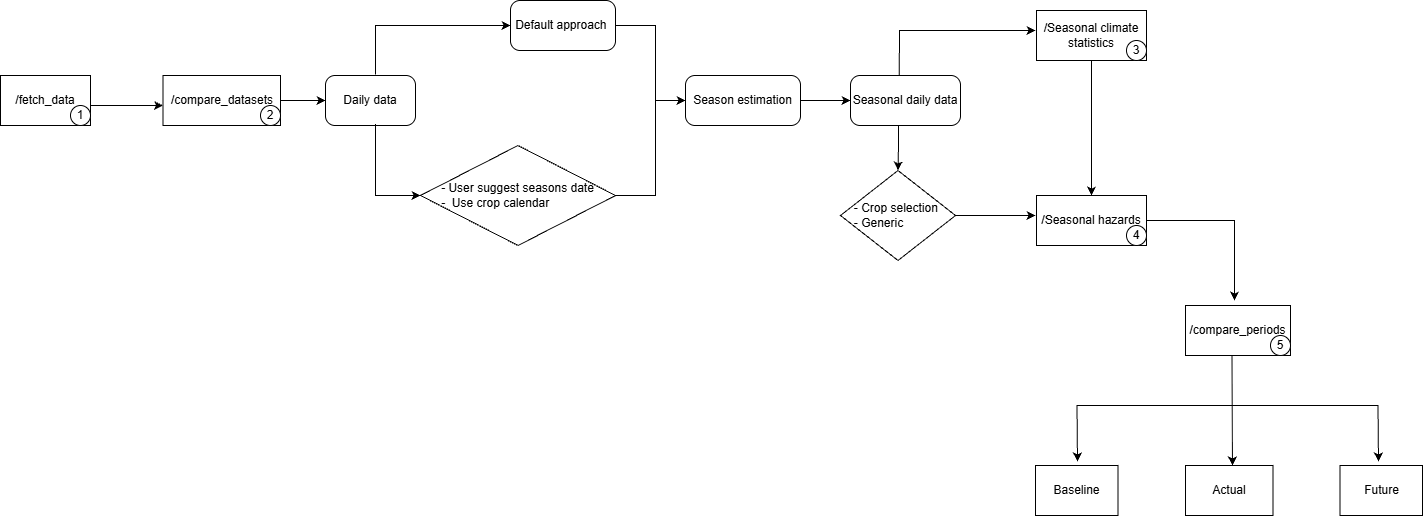

The diagram above was exported from draw.io. Its source (the exported page's mxGraphModel, read from the mxfile embedded in the PNG):
<mxGraphModel dx="928" dy="479" grid="1" gridSize="10" guides="1" tooltips="1" connect="1" arrows="1" fold="1" page="1" pageScale="1" pageWidth="850" pageHeight="1100" math="0" shadow="0">
  <root>
    <mxCell id="0" />
    <mxCell id="1" parent="0" />
    <mxCell id="xSEBatlhpawfViXxYS_H-1" edge="1" parent="1" source="xSEBatlhpawfViXxYS_H-28" style="edgeStyle=orthogonalEdgeStyle;rounded=0;orthogonalLoop=1;jettySize=auto;html=1;" target="xSEBatlhpawfViXxYS_H-17" value="">
      <mxGeometry relative="1" as="geometry">
        <Array as="points">
          <mxPoint x="242.5" y="175" />
          <mxPoint x="242.5" y="175" />
        </Array>
        <mxPoint x="82.5" y="175" as="sourcePoint" />
      </mxGeometry>
    </mxCell>
    <mxCell id="xSEBatlhpawfViXxYS_H-2" parent="1" style="rounded=1;whiteSpace=wrap;html=1;arcSize=19;" value="&lt;font&gt;Daily data&lt;/font&gt;" vertex="1">
      <mxGeometry height="50" width="90" x="455" y="145" as="geometry" />
    </mxCell>
    <mxCell id="xSEBatlhpawfViXxYS_H-3" parent="1" style="rounded=1;whiteSpace=wrap;html=1;arcSize=19;" value="&lt;font&gt;Default approach&amp;nbsp;&lt;/font&gt;" vertex="1">
      <mxGeometry height="50" width="105" x="640" y="70" as="geometry" />
    </mxCell>
    <mxCell id="xSEBatlhpawfViXxYS_H-4" edge="1" parent="1" source="xSEBatlhpawfViXxYS_H-5" style="edgeStyle=orthogonalEdgeStyle;rounded=0;orthogonalLoop=1;jettySize=auto;html=1;" target="xSEBatlhpawfViXxYS_H-7" value="">
      <mxGeometry relative="1" as="geometry" />
    </mxCell>
    <mxCell id="xSEBatlhpawfViXxYS_H-5" parent="1" style="rounded=1;whiteSpace=wrap;html=1;arcSize=19;" value="&lt;font&gt;Season estimation&lt;/font&gt;" vertex="1">
      <mxGeometry height="50" width="115" x="815" y="145" as="geometry" />
    </mxCell>
    <mxCell id="xSEBatlhpawfViXxYS_H-6" edge="1" parent="1" style="edgeStyle=orthogonalEdgeStyle;rounded=0;orthogonalLoop=1;jettySize=auto;html=1;" target="xSEBatlhpawfViXxYS_H-10" value="">
      <mxGeometry relative="1" as="geometry">
        <mxPoint x="1028" y="190" as="sourcePoint" />
      </mxGeometry>
    </mxCell>
    <mxCell id="xSEBatlhpawfViXxYS_H-7" parent="1" style="rounded=1;whiteSpace=wrap;html=1;arcSize=19;" value="&lt;font&gt;Seasonal daily data&lt;/font&gt;" vertex="1">
      <mxGeometry height="50" width="110" x="980" y="145" as="geometry" />
    </mxCell>
    <mxCell id="xSEBatlhpawfViXxYS_H-8" parent="1" style="rounded=1;whiteSpace=wrap;html=1;arcSize=0;" value="&lt;font&gt;/Seasonal climate statistics&lt;/font&gt;" vertex="1">
      <mxGeometry height="50" width="110" x="1166" y="80" as="geometry" />
    </mxCell>
    <mxCell id="xSEBatlhpawfViXxYS_H-9" parent="1" style="rounded=1;whiteSpace=wrap;html=1;arcSize=0;" value="&lt;font&gt;/Seasonal hazards&lt;/font&gt;" vertex="1">
      <mxGeometry height="50" width="110" x="1166" y="265" as="geometry" />
    </mxCell>
    <mxCell id="xSEBatlhpawfViXxYS_H-10" parent="1" style="rhombus;whiteSpace=wrap;html=1;" value="&lt;font style=&quot;text-align: left;&quot;&gt;- Crop selection&amp;nbsp;&lt;/font&gt;&lt;div style=&quot;text-align: left;&quot;&gt;&lt;font&gt;- Generic&amp;nbsp;&lt;/font&gt;&lt;/div&gt;" vertex="1">
      <mxGeometry height="90" width="115" x="970" y="240" as="geometry" />
    </mxCell>
    <mxCell id="xSEBatlhpawfViXxYS_H-11" parent="1" style="rhombus;whiteSpace=wrap;html=1;" value="&lt;font style=&quot;text-align: left;&quot;&gt;- User suggest seasons date&lt;/font&gt;&lt;div style=&quot;text-align: left;&quot;&gt;&lt;font&gt;-&amp;nbsp; Use crop calendar&lt;/font&gt;&lt;/div&gt;" vertex="1">
      <mxGeometry height="100" width="195" x="550" y="215" as="geometry" />
    </mxCell>
    <mxCell id="xSEBatlhpawfViXxYS_H-12" parent="1" style="rounded=0;whiteSpace=wrap;html=1;" value="&lt;font&gt;/compare_periods&lt;/font&gt;" vertex="1">
      <mxGeometry height="50" width="105" x="1315" y="375" as="geometry" />
    </mxCell>
    <mxCell id="xSEBatlhpawfViXxYS_H-13" parent="1" style="rounded=0;whiteSpace=wrap;html=1;" value="&lt;font&gt;Baseline&lt;/font&gt;" vertex="1">
      <mxGeometry height="50" width="82.5" x="1165" y="535" as="geometry" />
    </mxCell>
    <mxCell id="xSEBatlhpawfViXxYS_H-14" parent="1" style="rounded=0;whiteSpace=wrap;html=1;" value="&lt;font&gt;Actual&lt;/font&gt;" vertex="1">
      <mxGeometry height="50" width="87.5" x="1315" y="535" as="geometry" />
    </mxCell>
    <mxCell id="xSEBatlhpawfViXxYS_H-15" parent="1" style="rounded=0;whiteSpace=wrap;html=1;" value="&lt;font&gt;Future&lt;/font&gt;" vertex="1">
      <mxGeometry height="50" width="82.5" x="1469.5" y="535" as="geometry" />
    </mxCell>
    <mxCell id="xSEBatlhpawfViXxYS_H-16" edge="1" parent="1" source="xSEBatlhpawfViXxYS_H-17" style="edgeStyle=orthogonalEdgeStyle;rounded=0;orthogonalLoop=1;jettySize=auto;html=1;" target="xSEBatlhpawfViXxYS_H-2" value="">
      <mxGeometry relative="1" as="geometry" />
    </mxCell>
    <mxCell id="xSEBatlhpawfViXxYS_H-17" parent="1" style="rounded=0;whiteSpace=wrap;html=1;" value="&lt;font&gt;/compare_datasets&lt;/font&gt;" vertex="1">
      <mxGeometry height="50" width="117.5" x="292.5" y="145" as="geometry" />
    </mxCell>
    <mxCell id="xSEBatlhpawfViXxYS_H-18" edge="1" parent="1" source="xSEBatlhpawfViXxYS_H-2" style="endArrow=classic;html=1;rounded=0;exitX=0.556;exitY=0.97;exitDx=0;exitDy=0;exitPerimeter=0;entryX=0;entryY=0.5;entryDx=0;entryDy=0;" target="xSEBatlhpawfViXxYS_H-11" value="">
      <mxGeometry height="50" relative="1" width="50" as="geometry">
        <Array as="points">
          <mxPoint x="505" y="265" />
        </Array>
        <mxPoint x="395" y="160" as="sourcePoint" />
        <mxPoint x="503" y="350" as="targetPoint" />
      </mxGeometry>
    </mxCell>
    <mxCell id="xSEBatlhpawfViXxYS_H-19" edge="1" parent="1" style="endArrow=classic;html=1;rounded=0;entryX=0;entryY=0.5;entryDx=0;entryDy=0;" target="xSEBatlhpawfViXxYS_H-3" value="">
      <mxGeometry height="50" relative="1" width="50" as="geometry">
        <Array as="points">
          <mxPoint x="505" y="95" />
        </Array>
        <mxPoint x="505" y="144" as="sourcePoint" />
        <mxPoint x="445" y="110" as="targetPoint" />
      </mxGeometry>
    </mxCell>
    <mxCell id="xSEBatlhpawfViXxYS_H-20" edge="1" parent="1" source="xSEBatlhpawfViXxYS_H-11" style="endArrow=none;html=1;rounded=0;exitX=1;exitY=0.5;exitDx=0;exitDy=0;entryX=1;entryY=0.5;entryDx=0;entryDy=0;" target="xSEBatlhpawfViXxYS_H-3" value="">
      <mxGeometry height="50" relative="1" width="50" as="geometry">
        <Array as="points">
          <mxPoint x="785" y="265" />
          <mxPoint x="785" y="95" />
        </Array>
        <mxPoint x="985" y="160" as="sourcePoint" />
        <mxPoint x="785" y="100" as="targetPoint" />
      </mxGeometry>
    </mxCell>
    <mxCell id="xSEBatlhpawfViXxYS_H-21" edge="1" parent="1" style="endArrow=classic;html=1;rounded=0;entryX=0;entryY=0.5;entryDx=0;entryDy=0;" target="xSEBatlhpawfViXxYS_H-5" value="">
      <mxGeometry height="50" relative="1" width="50" as="geometry">
        <mxPoint x="785" y="170" as="sourcePoint" />
        <mxPoint x="1035" y="110" as="targetPoint" />
      </mxGeometry>
    </mxCell>
    <mxCell id="xSEBatlhpawfViXxYS_H-22" edge="1" parent="1" source="xSEBatlhpawfViXxYS_H-10" style="endArrow=classic;html=1;rounded=0;exitX=1;exitY=0.5;exitDx=0;exitDy=0;" value="">
      <mxGeometry height="50" relative="1" width="50" as="geometry">
        <mxPoint x="985" y="160" as="sourcePoint" />
        <mxPoint x="1165" y="285" as="targetPoint" />
      </mxGeometry>
    </mxCell>
    <mxCell id="xSEBatlhpawfViXxYS_H-23" edge="1" parent="1" style="endArrow=classic;html=1;rounded=0;exitX=0.5;exitY=0;exitDx=0;exitDy=0;" value="">
      <mxGeometry height="50" relative="1" width="50" as="geometry">
        <Array as="points">
          <mxPoint x="1029" y="100" />
        </Array>
        <mxPoint x="1028.75" y="145" as="sourcePoint" />
        <mxPoint x="1165" y="100" as="targetPoint" />
      </mxGeometry>
    </mxCell>
    <mxCell id="xSEBatlhpawfViXxYS_H-25" edge="1" parent="1" source="xSEBatlhpawfViXxYS_H-9" style="endArrow=classic;html=1;rounded=0;exitX=1;exitY=0.5;exitDx=0;exitDy=0;" value="">
      <mxGeometry height="50" relative="1" width="50" as="geometry">
        <Array as="points">
          <mxPoint x="1364" y="290" />
        </Array>
        <mxPoint x="1316" y="180" as="sourcePoint" />
        <mxPoint x="1364" y="370" as="targetPoint" />
      </mxGeometry>
    </mxCell>
    <mxCell id="xSEBatlhpawfViXxYS_H-26" edge="1" parent="1" style="endArrow=classic;startArrow=classic;html=1;rounded=0;" value="">
      <mxGeometry height="50" relative="1" width="50" as="geometry">
        <Array as="points">
          <mxPoint x="1206.5" y="475" />
          <mxPoint x="1507.5" y="475" />
        </Array>
        <mxPoint x="1207" y="531" as="sourcePoint" />
        <mxPoint x="1508" y="531" as="targetPoint" />
      </mxGeometry>
    </mxCell>
    <mxCell id="xSEBatlhpawfViXxYS_H-27" edge="1" parent="1" style="endArrow=classic;html=1;rounded=0;exitX=0.607;exitY=1;exitDx=0;exitDy=0;exitPerimeter=0;" value="">
      <mxGeometry height="50" relative="1" width="50" as="geometry">
        <mxPoint x="1361.5" y="425" as="sourcePoint" />
        <mxPoint x="1361.98" y="535" as="targetPoint" />
      </mxGeometry>
    </mxCell>
    <mxCell id="xSEBatlhpawfViXxYS_H-28" parent="1" style="rounded=0;whiteSpace=wrap;html=1;" value="&lt;font&gt;/fetch_data&lt;/font&gt;" vertex="1">
      <mxGeometry height="50" width="90" x="130" y="145" as="geometry" />
    </mxCell>
    <mxCell id="xSEBatlhpawfViXxYS_H-29" parent="1" style="ellipse;whiteSpace=wrap;html=1;aspect=fixed;" value="5" vertex="1">
      <mxGeometry height="20" width="20" x="1400" y="405" as="geometry" />
    </mxCell>
    <mxCell id="xSEBatlhpawfViXxYS_H-30" parent="1" style="ellipse;whiteSpace=wrap;html=1;aspect=fixed;" value="4" vertex="1">
      <mxGeometry height="20" width="20" x="1256" y="295" as="geometry" />
    </mxCell>
    <mxCell id="xSEBatlhpawfViXxYS_H-31" parent="1" style="ellipse;whiteSpace=wrap;html=1;aspect=fixed;" value="3" vertex="1">
      <mxGeometry height="20" width="20" x="1256" y="110" as="geometry" />
    </mxCell>
    <mxCell id="xSEBatlhpawfViXxYS_H-32" parent="1" style="ellipse;whiteSpace=wrap;html=1;aspect=fixed;" value="1" vertex="1">
      <mxGeometry height="20" width="20" x="200" y="175" as="geometry" />
    </mxCell>
    <mxCell id="xSEBatlhpawfViXxYS_H-33" parent="1" style="ellipse;whiteSpace=wrap;html=1;aspect=fixed;" value="2" vertex="1">
      <mxGeometry height="20" width="20" x="390" y="175" as="geometry" />
    </mxCell>
    <mxCell id="xSEBatlhpawfViXxYS_H-34" edge="1" parent="1" source="xSEBatlhpawfViXxYS_H-8" style="endArrow=classic;html=1;rounded=0;entryX=0.5;entryY=0;entryDx=0;entryDy=0;exitX=0.5;exitY=1;exitDx=0;exitDy=0;" target="xSEBatlhpawfViXxYS_H-9" value="">
      <mxGeometry height="50" relative="1" width="50" as="geometry">
        <mxPoint x="1200" y="170" as="sourcePoint" />
        <mxPoint x="1250" y="120" as="targetPoint" />
      </mxGeometry>
    </mxCell>
  </root>
</mxGraphModel>